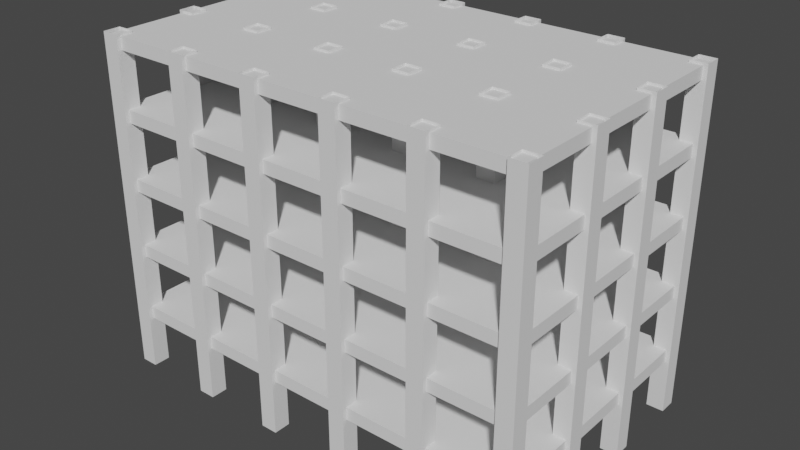 # Source: building.blend  (saved by Blender 3.6.13; exported with 4.5.12 LTS)
import bpy
from mathutils import Matrix  # noqa: F401  (used for matrix-valued properties, if any)

bpy.ops.wm.read_factory_settings(use_empty=True)
scene = bpy.context.scene
scene.name = 'Scene'

# ---- collections
col_collection = bpy.data.collections.new('Collection'); scene.collection.children.link(col_collection)

# ---- world
world_world = bpy.data.worlds.new('World'); scene.world = world_world
world_world.use_nodes = True; world_world.node_tree.nodes.clear()
_N = world_world.node_tree.nodes; _L = world_world.node_tree.links
n0 = _N.new('ShaderNodeOutputWorld'); n0.name = 'World Output'; n0.location = (300, 300)
n1 = _N.new('ShaderNodeBackground'); n1.name = 'Background'; n1.location = (10, 300)
n1.inputs[0].default_value = (0.05088, 0.05088, 0.05088, 1.0)
_L.new(n1.outputs[0], n0.inputs[0])
n0.is_active_output = True
world_world.color = (0.05088, 0.05088, 0.05088)
world_world.use_sun_shadow = False
world_world.sun_shadow_jitter_overblur = 0.0

# ---- meshes
me_cube_001 = bpy.data.meshes.new('Cube.001')
me_cube_001.from_pydata([(0.0, 0.0, 40.0), (0.0, 2.0, 40.0), (0.0, 0.0, 0.0), (0.0, 2.0, 0.0), (2.0, 2.0, 0.0), (2.0, 0.0, 0.0), (10.0, 0.0, 40.0), (12.0, 2.0, 40.0), (10.0, 0.0, 0.0), (10.0, 2.0, 0.0), (12.0, 2.0, 0.0), (12.0, 0.0, 0.0), (22.0, 0.0, 40.0), (20.0, 0.0, 0.0), (20.0, 2.0, 0.0), (22.0, 2.0, 0.0), (22.0, 0.0, 0.0), (0.0, 12.0, 40.0), (0.0, 10.0, 0.0), (0.0, 12.0, 0.0), (2.0, 12.0, 0.0), (2.0, 10.0, 0.0), (10.0, 10.0, 40.0), (10.0, 10.0, 0.0), (10.0, 12.0, 0.0), (12.0, 12.0, 0.0), (12.0, 10.0, 0.0), (20.0, 10.0, 0.0), (20.0, 12.0, 0.0), (22.0, 12.0, 0.0), (22.0, 10.0, 0.0), (2.0, 20.0, 40.0), (0.0, 20.0, 0.0), (0.0, 22.0, 0.0), (2.0, 22.0, 0.0), (2.0, 20.0, 0.0), (10.0, 22.0, 40.0), (12.0, 20.0, 40.0), (12.0, 22.0, 40.0), (10.0, 20.0, 0.0), (10.0, 22.0, 0.0), (12.0, 22.0, 0.0), (12.0, 20.0, 0.0), (20.0, 20.0, 40.0), (22.0, 22.0, 40.0), (20.0, 20.0, 0.0), (20.0, 22.0, 0.0), (22.0, 22.0, 0.0), (22.0, 20.0, 0.0), (22.0, 20.0, 40.0), (0.0, 30.0, 40.0), (0.0, 30.0, 0.0), (0.0, 32.0, 0.0), (2.0, 32.0, 0.0), (2.0, 30.0, 0.0), (2.0, 30.0, 40.0), (10.0, 30.0, 40.0), (12.0, 30.0, 40.0), (10.0, 30.0, 0.0), (10.0, 32.0, 0.0), (12.0, 32.0, 0.0), (12.0, 30.0, 0.0), (10.0, 32.0, 40.0), (22.0, 30.0, 40.0), (22.0, 32.0, 40.0), (20.0, 30.0, 0.0), (20.0, 32.0, 0.0), (22.0, 32.0, 0.0), (22.0, 30.0, 0.0), (20.0, 30.0, 40.0), (30.0, 0.0, 0.0), (30.0, 2.0, 0.0), (32.0, 2.0, 0.0), (32.0, 0.0, 0.0), (30.0, 10.0, 40.0), (30.0, 10.0, 0.0), (30.0, 12.0, 0.0), (32.0, 12.0, 0.0), (32.0, 10.0, 0.0), (32.0, 20.0, 40.0), (32.0, 22.0, 40.0), (30.0, 20.0, 0.0), (30.0, 22.0, 0.0), (32.0, 22.0, 0.0), (32.0, 20.0, 0.0), (30.0, 30.0, 0.0), (30.0, 32.0, 0.0), (32.0, 32.0, 0.0), (32.0, 30.0, 0.0), (30.0, 32.0, 40.0), (40.0, 0.0, 40.0), (40.0, 2.0, 40.0), (42.0, 0.0, 40.0), (40.0, 0.0, 0.0), (40.0, 2.0, 0.0), (42.0, 2.0, 0.0), (42.0, 0.0, 0.0), (40.0, 12.0, 40.0), (42.0, 12.0, 40.0), (40.0, 10.0, 0.0), (40.0, 12.0, 0.0), (42.0, 12.0, 0.0), (42.0, 10.0, 0.0), (40.0, 20.0, 40.0), (40.0, 20.0, 0.0), (40.0, 22.0, 0.0), (42.0, 22.0, 0.0), (42.0, 20.0, 0.0), (40.0, 22.0, 40.0), (42.0, 22.0, 40.0), (40.0, 30.0, 40.0), (40.0, 32.0, 40.0), (40.0, 30.0, 0.0), (40.0, 32.0, 0.0), (42.0, 32.0, 0.0), (42.0, 30.0, 0.0), (52.0, 0.0, 40.0), (52.0, 2.0, 40.0), (50.0, 0.0, 0.0), (50.0, 2.0, 0.0), (52.0, 2.0, 0.0), (52.0, 0.0, 0.0), (50.0, 2.0, 40.0), (52.0, 10.0, 40.0), (52.0, 12.0, 40.0), (50.0, 10.0, 0.0), (50.0, 12.0, 0.0), (52.0, 12.0, 0.0), (52.0, 10.0, 0.0), (50.0, 10.0, 40.0), (52.0, 20.0, 40.0), (52.0, 22.0, 40.0), (50.0, 20.0, 0.0), (50.0, 22.0, 0.0), (52.0, 22.0, 0.0), (52.0, 20.0, 0.0), (50.0, 32.0, 40.0), (52.0, 30.0, 40.0), (50.0, 30.0, 0.0), (50.0, 32.0, 0.0), (52.0, 32.0, 0.0), (52.0, 30.0, 0.0), (0.5, 0.5, 6.25), (0.5, 0.5, 7.75), (0.5, 31.5, 6.25), (0.5, 31.5, 7.75), (51.5, 0.5, 6.25), (51.5, 0.5, 7.75), (51.5, 31.5, 6.25), (51.5, 31.5, 7.75), (2.0, 2.0, 40.0), (2.0, 12.0, 40.0), (32.0, 12.0, 40.0), (32.0, 30.0, 40.0), (42.0, 10.0, 40.0), (50.0, 30.0, 40.0), (0.5, 0.5, 14.25), (0.5, 0.5, 15.75), (0.5, 31.5, 14.25), (0.5, 31.5, 15.75), (51.5, 0.5, 14.25), (51.5, 0.5, 15.75), (51.5, 31.5, 14.25), (51.5, 31.5, 15.75), (20.0, 22.0, 40.0), (0.5, 0.5, 22.25), (0.5, 0.5, 23.75), (0.5, 31.5, 22.25), (0.5, 31.5, 23.75), (51.5, 0.5, 22.25), (51.5, 0.5, 23.75), (51.5, 31.5, 22.25), (51.5, 31.5, 23.75), (12.0, 0.0, 40.0), (0.5, 0.5, 30.25), (0.5, 0.5, 31.75), (0.5, 31.5, 30.25), (0.5, 31.5, 31.75), (51.5, 0.5, 30.25), (51.5, 0.5, 31.75), (51.5, 31.5, 30.25), (51.5, 31.5, 31.75), (2.0, 0.0, 40.0), (10.0, 2.0, 40.0), (20.0, 0.0, 40.0), (20.0, 2.0, 40.0), (22.0, 2.0, 40.0), (0.0, 10.0, 40.0), (2.0, 10.0, 40.0), (10.0, 12.0, 40.0), (12.0, 12.0, 40.0), (12.0, 10.0, 40.0), (20.0, 10.0, 40.0), (20.0, 12.0, 40.0), (22.0, 12.0, 40.0), (22.0, 10.0, 40.0), (0.0, 20.0, 40.0), (0.0, 22.0, 40.0), (2.0, 22.0, 40.0), (10.0, 20.0, 40.0), (0.0, 32.0, 40.0), (2.0, 32.0, 40.0), (12.0, 32.0, 40.0), (20.0, 32.0, 40.0), (30.0, 0.0, 40.0), (30.0, 2.0, 40.0), (32.0, 2.0, 40.0), (32.0, 0.0, 40.0), (30.0, 12.0, 40.0), (32.0, 10.0, 40.0), (30.0, 20.0, 40.0), (30.0, 22.0, 40.0), (30.0, 30.0, 40.0), (32.0, 32.0, 40.0), (42.0, 2.0, 40.0), (40.0, 10.0, 40.0), (42.0, 20.0, 40.0), (42.0, 32.0, 40.0), (42.0, 30.0, 40.0), (50.0, 0.0, 40.0), (50.0, 12.0, 40.0), (50.0, 20.0, 40.0), (50.0, 22.0, 40.0), (52.0, 32.0, 40.0), (0.5, 0.5, 38.25), (0.5, 0.5, 39.75), (0.5, 31.5, 38.25), (0.5, 31.5, 39.75), (51.5, 0.5, 38.25), (51.5, 0.5, 39.75), (51.5, 31.5, 38.25), (51.5, 31.5, 39.75)], [], [(2, 0, 1, 3), (3, 1, 150, 4), (4, 150, 182, 5), (5, 182, 0, 2), (8, 6, 183, 9), (9, 183, 7, 10), (10, 7, 173, 11), (11, 173, 6, 8), (13, 184, 185, 14), (14, 185, 186, 15), (15, 186, 12, 16), (16, 12, 184, 13), (18, 187, 17, 19), (19, 17, 151, 20), (20, 151, 188, 21), (21, 188, 187, 18), (23, 22, 189, 24), (24, 189, 190, 25), (25, 190, 191, 26), (26, 191, 22, 23), (27, 192, 193, 28), (28, 193, 194, 29), (29, 194, 195, 30), (30, 195, 192, 27), (32, 196, 197, 33), (33, 197, 198, 34), (34, 198, 31, 35), (35, 31, 196, 32), (39, 199, 36, 40), (40, 36, 38, 41), (41, 38, 37, 42), (42, 37, 199, 39), (45, 43, 164, 46), (46, 164, 44, 47), (47, 44, 49, 48), (48, 49, 43, 45), (51, 50, 200, 52), (52, 200, 201, 53), (53, 201, 55, 54), (54, 55, 50, 51), (58, 56, 62, 59), (59, 62, 202, 60), (60, 202, 57, 61), (61, 57, 56, 58), (65, 69, 203, 66), (66, 203, 64, 67), (67, 64, 63, 68), (68, 63, 69, 65), (70, 204, 205, 71), (71, 205, 206, 72), (72, 206, 207, 73), (73, 207, 204, 70), (75, 74, 208, 76), (76, 208, 152, 77), (77, 152, 209, 78), (78, 209, 74, 75), (81, 210, 211, 82), (82, 211, 80, 83), (83, 80, 79, 84), (84, 79, 210, 81), (85, 212, 89, 86), (86, 89, 213, 87), (87, 213, 153, 88), (88, 153, 212, 85), (93, 90, 91, 94), (94, 91, 214, 95), (95, 214, 92, 96), (96, 92, 90, 93), (99, 215, 97, 100), (100, 97, 98, 101), (101, 98, 154, 102), (102, 154, 215, 99), (104, 103, 108, 105), (105, 108, 109, 106), (106, 109, 216, 107), (107, 216, 103, 104), (112, 110, 111, 113), (113, 111, 217, 114), (114, 217, 218, 115), (115, 218, 110, 112), (118, 219, 122, 119), (119, 122, 117, 120), (120, 117, 116, 121), (121, 116, 219, 118), (125, 129, 220, 126), (126, 220, 124, 127), (128, 123, 129, 125), (132, 221, 222, 133), (133, 222, 131, 134), (134, 131, 130, 135), (135, 130, 221, 132), (138, 155, 136, 139), (139, 136, 223, 140), (140, 223, 137, 141), (141, 137, 155, 138), (142, 143, 145, 144), (144, 145, 149, 148), (148, 149, 147, 146), (146, 147, 143, 142), (144, 148, 146, 142), (149, 145, 143, 147), (156, 157, 159, 158), (158, 159, 163, 162), (162, 163, 161, 160), (160, 161, 157, 156), (158, 162, 160, 156), (163, 159, 157, 161), (165, 166, 168, 167), (167, 168, 172, 171), (171, 172, 170, 169), (169, 170, 166, 165), (167, 171, 169, 165), (172, 168, 166, 170), (174, 175, 177, 176), (176, 177, 181, 180), (180, 181, 179, 178), (178, 179, 175, 174), (176, 180, 178, 174), (181, 177, 175, 179), (224, 225, 227, 226), (226, 227, 231, 230), (230, 231, 229, 228), (228, 229, 225, 224), (226, 230, 228, 224), (231, 227, 225, 229), (127, 124, 123, 128)])
_uv = me_cube_001.uv_layers.new(name='UVMap')
_uv.uv.foreach_set('vector', [0.307, 0.7702, 0.307, 0.9917, 0.2959, 0.9917, 0.2959, 0.7702, 0.2959, 0.7702, 0.2959, 0.9917, 0.2849, 0.9917, 0.2849, 0.7702, 0.3291, 0.7702, 0.3291, 0.9917, 0.3181, 0.9917, 0.3181, 0.7702, 0.3181, 0.7702, 0.3181, 0.9917, 0.307, 0.9917, 0.307, 0.7702, 0.3489, 0.7702, 0.3489, 0.9917, 0.3378, 0.9917, 0.3378, 0.7702, 0.3821, 0.7702, 0.3821, 0.9917, 0.3711, 0.9917, 0.3711, 0.7702, 0.3711, 0.7702, 0.3711, 0.9917, 0.36, 0.9917, 0.36, 0.7702, 0.36, 0.7702, 0.36, 0.9917, 0.3489, 0.9917, 0.3489, 0.7702, 0.413, 0.7687, 0.413, 0.9902, 0.4019, 0.9902, 0.4019, 0.7687, 0.4019, 0.7687, 0.4019, 0.9902, 0.3908, 0.9902, 0.3908, 0.7687, 0.4351, 0.7687, 0.4351, 0.9902, 0.424, 0.9902, 0.424, 0.7687, 0.424, 0.7687, 0.424, 0.9902, 0.413, 0.9902, 0.413, 0.7687, 0.9686, 0.02925, 0.9686, 0.2507, 0.9575, 0.2507, 0.9575, 0.02925, 0.9575, 0.02925, 0.9575, 0.2507, 0.9464, 0.2507, 0.9464, 0.02925, 0.9907, 0.02925, 0.9907, 0.2507, 0.9797, 0.2507, 0.9797, 0.02925, 0.9797, 0.02925, 0.9797, 0.2507, 0.9686, 0.2507, 0.9686, 0.02925, 0.5142, 0.7668, 0.5142, 0.9883, 0.5031, 0.9883, 0.5031, 0.7668, 0.5474, 0.7668, 0.5474, 0.9883, 0.5363, 0.9883, 0.5363, 0.7668, 0.5363, 0.7668, 0.5363, 0.9883, 0.5253, 0.9883, 0.5253, 0.7668, 0.5253, 0.7668, 0.5253, 0.9883, 0.5142, 0.9883, 0.5142, 0.7668, 0.8954, 0.0246, 0.8954, 0.2461, 0.8844, 0.2461, 0.8844, 0.0246, 0.8844, 0.0246, 0.8844, 0.2461, 0.8733, 0.2461, 0.8733, 0.0246, 0.9176, 0.0246, 0.9176, 0.2461, 0.9065, 0.2461, 0.9065, 0.0246, 0.9065, 0.0246, 0.9065, 0.2461, 0.8954, 0.2461, 0.8954, 0.0246, 0.8726, 0.765, 0.8726, 0.9865, 0.8615, 0.9865, 0.8615, 0.765, 0.8615, 0.765, 0.8615, 0.9865, 0.8504, 0.9865, 0.8504, 0.765, 0.8504, 0.765, 0.8504, 0.9865, 0.8394, 0.9865, 0.8394, 0.765, 0.8837, 0.765, 0.8837, 0.9865, 0.8726, 0.9865, 0.8726, 0.765, 0.6044, 0.7648, 0.6044, 0.9863, 0.5933, 0.9863, 0.5933, 0.7648, 0.5933, 0.7648, 0.5933, 0.9863, 0.5822, 0.9863, 0.5822, 0.7648, 0.5822, 0.7648, 0.5822, 0.9863, 0.5711, 0.9863, 0.5711, 0.7648, 0.5711, 0.7648, 0.5711, 0.9863, 0.5601, 0.9863, 0.5601, 0.7648, 0.04482, 0.7687, 0.04482, 0.9902, 0.03374, 0.9902, 0.03374, 0.7687, 0.03374, 0.7687, 0.03374, 0.9902, 0.02267, 0.9902, 0.02267, 0.7687, 0.02267, 0.7687, 0.02267, 0.9902, 0.0116, 0.9902, 0.0116, 0.7687, 0.05589, 0.7687, 0.05589, 0.9902, 0.04482, 0.9902, 0.04482, 0.7687, 0.9845, 0.7641, 0.9845, 0.9856, 0.9735, 0.9856, 0.9735, 0.7641, 0.9735, 0.7641, 0.9735, 0.9856, 0.9624, 0.9856, 0.9624, 0.7641, 0.9624, 0.7641, 0.9624, 0.9856, 0.9513, 0.9856, 0.9513, 0.7641, 0.9956, 0.7641, 0.9956, 0.9856, 0.9845, 0.9856, 0.9845, 0.7641, 0.7192, 0.7648, 0.7192, 0.9863, 0.7082, 0.9863, 0.7082, 0.7648, 0.7082, 0.7648, 0.7082, 0.9863, 0.6971, 0.9863, 0.6971, 0.7648, 0.6971, 0.7648, 0.6971, 0.9863, 0.686, 0.9863, 0.686, 0.7648, 0.686, 0.7648, 0.686, 0.9863, 0.6749, 0.9863, 0.6749, 0.7648, 0.9818, 0.2835, 0.9818, 0.505, 0.9707, 0.505, 0.9707, 0.2835, 0.9707, 0.2835, 0.9707, 0.505, 0.9596, 0.505, 0.9596, 0.2835, 0.9596, 0.2835, 0.9596, 0.505, 0.9485, 0.505, 0.9485, 0.2835, 0.9928, 0.2835, 0.9928, 0.505, 0.9818, 0.505, 0.9818, 0.2835, 0.134, 0.769, 0.134, 0.9905, 0.123, 0.9905, 0.123, 0.769, 0.1673, 0.769, 0.1673, 0.9905, 0.1562, 0.9905, 0.1562, 0.769, 0.1562, 0.769, 0.1562, 0.9905, 0.1451, 0.9905, 0.1451, 0.769, 0.1451, 0.769, 0.1451, 0.9905, 0.134, 0.9905, 0.134, 0.769, 0.7964, 0.765, 0.7964, 0.9865, 0.7853, 0.9865, 0.7853, 0.765, 0.8296, 0.765, 0.8296, 0.9865, 0.8186, 0.9865, 0.8186, 0.765, 0.8186, 0.765, 0.8186, 0.9865, 0.8075, 0.9865, 0.8075, 0.765, 0.8075, 0.765, 0.8075, 0.9865, 0.7964, 0.9865, 0.7964, 0.765, 0.9936, 0.5261, 0.9936, 0.7476, 0.9825, 0.7476, 0.9825, 0.5261, 0.9825, 0.5261, 0.9825, 0.7476, 0.9714, 0.7476, 0.9714, 0.5261, 0.9714, 0.5261, 0.9714, 0.7476, 0.9603, 0.7476, 0.9603, 0.5261, 0.9603, 0.5261, 0.9603, 0.7476, 0.9493, 0.7476, 0.9493, 0.5261, 0.7752, 0.7648, 0.7752, 0.9863, 0.7641, 0.9863, 0.7641, 0.7648, 0.7641, 0.7648, 0.7641, 0.9863, 0.7531, 0.9863, 0.7531, 0.7648, 0.7531, 0.7648, 0.7531, 0.9863, 0.742, 0.9863, 0.742, 0.7648, 0.742, 0.7648, 0.742, 0.9863, 0.7309, 0.9863, 0.7309, 0.7648, 0.9165, 0.765, 0.9165, 0.9865, 0.9054, 0.9865, 0.9054, 0.765, 0.9054, 0.765, 0.9054, 0.9865, 0.8944, 0.9865, 0.8944, 0.765, 0.9387, 0.765, 0.9387, 0.9865, 0.9276, 0.9865, 0.9276, 0.765, 0.9276, 0.765, 0.9276, 0.9865, 0.9165, 0.9865, 0.9165, 0.765, 0.6401, 0.7658, 0.6401, 0.9873, 0.6291, 0.9873, 0.6291, 0.7658, 0.6291, 0.7658, 0.6291, 0.9873, 0.618, 0.9873, 0.618, 0.7658, 0.6623, 0.7658, 0.6623, 0.9873, 0.6512, 0.9873, 0.6512, 0.7658, 0.6512, 0.7658, 0.6512, 0.9873, 0.6401, 0.9873, 0.6401, 0.7658, 0.1005, 0.769, 0.1005, 0.9905, 0.08944, 0.9905, 0.08944, 0.769, 0.08944, 0.769, 0.08944, 0.9905, 0.07837, 0.9905, 0.07837, 0.769, 0.07837, 0.769, 0.07837, 0.9905, 0.06729, 0.9905, 0.06729, 0.769, 0.1116, 0.769, 0.1116, 0.9905, 0.1005, 0.9905, 0.1005, 0.769, 0.9247, 0.5253, 0.9247, 0.7468, 0.9136, 0.7468, 0.9136, 0.5253, 0.9136, 0.5253, 0.9136, 0.7468, 0.9025, 0.7468, 0.9025, 0.5253, 0.9025, 0.5253, 0.9025, 0.7468, 0.8915, 0.7468, 0.8915, 0.5253, 0.9358, 0.5253, 0.9358, 0.7468, 0.9247, 0.7468, 0.9247, 0.5253, 0.1884, 0.7687, 0.1884, 0.9902, 0.1773, 0.9902, 0.1773, 0.7687, 0.2216, 0.7687, 0.2216, 0.9902, 0.2106, 0.9902, 0.2106, 0.7687, 0.2106, 0.7687, 0.2106, 0.9902, 0.1995, 0.9902, 0.1995, 0.7687, 0.1995, 0.7687, 0.1995, 0.9902, 0.1884, 0.9902, 0.1884, 0.7687, 0.8989, 0.2804, 0.8989, 0.5019, 0.8878, 0.5019, 0.8878, 0.2804, 0.9321, 0.2804, 0.9321, 0.5019, 0.921, 0.5019, 0.921, 0.2804, 0.91, 0.2804, 0.91, 0.5019, 0.8989, 0.5019, 0.8989, 0.2804, 0.2762, 0.7702, 0.2762, 0.9917, 0.2651, 0.9917, 0.2651, 0.7702, 0.2651, 0.7702, 0.2651, 0.9917, 0.254, 0.9917, 0.254, 0.7702, 0.254, 0.7702, 0.254, 0.9917, 0.2429, 0.9917, 0.2429, 0.7702, 0.2429, 0.7702, 0.2429, 0.9917, 0.2319, 0.9917, 0.2319, 0.7702, 0.4894, 0.7686, 0.4894, 0.9901, 0.4783, 0.9901, 0.4783, 0.7686, 0.4783, 0.7686, 0.4783, 0.9901, 0.4673, 0.9901, 0.4673, 0.7686, 0.4673, 0.7686, 0.4673, 0.9901, 0.4562, 0.9901, 0.4562, 0.7686, 0.4562, 0.7686, 0.4562, 0.9901, 0.4451, 0.9901, 0.4451, 0.7686, 0.8197, 0.3852, 0.8197, 0.3947, 0.6828, 0.3955, 0.6827, 0.3859, 0.6761, 0.3955, 0.6828, 0.3955, 0.6836, 0.719, 0.677, 0.7191, 0.6836, 0.7286, 0.6836, 0.719, 0.8206, 0.7183, 0.8206, 0.7278, 0.8272, 0.7183, 0.8206, 0.7183, 0.8197, 0.3947, 0.8264, 0.3947, 0.495, 0.03745, 0.4959, 0.361, 0.3589, 0.3618, 0.358, 0.03819, 0.6836, 0.719, 0.6828, 0.3955, 0.8197, 0.3947, 0.8206, 0.7183, 0.6576, 0.3861, 0.6576, 0.3956, 0.5206, 0.3963, 0.5206, 0.3868, 0.514, 0.3964, 0.5206, 0.3963, 0.5215, 0.7199, 0.5149, 0.72, 0.5215, 0.7294, 0.5215, 0.7199, 0.6585, 0.7192, 0.6585, 0.7287, 0.6651, 0.7191, 0.6585, 0.7192, 0.6576, 0.3956, 0.6643, 0.3956, 0.3387, 0.04007, 0.3396, 0.3637, 0.2026, 0.3644, 0.2018, 0.04082, 0.5215, 0.7199, 0.5206, 0.3963, 0.6576, 0.3956, 0.6585, 0.7192, 0.4918, 0.3905, 0.4918, 0.4001, 0.3548, 0.4008, 0.3548, 0.3913, 0.3482, 0.4008, 0.3548, 0.4008, 0.3557, 0.7244, 0.3491, 0.7244, 0.3557, 0.7339, 0.3557, 0.7244, 0.4927, 0.7236, 0.4927, 0.7332, 0.4993, 0.7236, 0.4927, 0.7236, 0.4918, 0.4001, 0.4984, 0.4, 0.3364, 0.4104, 0.3372, 0.734, 0.2002, 0.7347, 0.1994, 0.4112, 0.3557, 0.7244, 0.3548, 0.4008, 0.4918, 0.4001, 0.4927, 0.7236, 0.8163, 0.02554, 0.8163, 0.03506, 0.6793, 0.0358, 0.6793, 0.02629, 0.6727, 0.03584, 0.6793, 0.0358, 0.6802, 0.3594, 0.6736, 0.3594, 0.6802, 0.3689, 0.6802, 0.3594, 0.8172, 0.3586, 0.8172, 0.3682, 0.8238, 0.3586, 0.8172, 0.3586, 0.8163, 0.03506, 0.8229, 0.03502, 0.1831, 0.4197, 0.1839, 0.7432, 0.04693, 0.744, 0.04608, 0.4204, 0.6802, 0.3594, 0.6793, 0.0358, 0.8163, 0.03506, 0.8172, 0.3586, 0.6542, 0.02642, 0.6542, 0.03594, 0.5172, 0.03669, 0.5172, 0.02717, 0.5106, 0.03672, 0.5172, 0.03669, 0.5181, 0.3603, 0.5115, 0.3603, 0.5181, 0.3698, 0.5181, 0.3603, 0.6551, 0.3595, 0.6551, 0.369, 0.6617, 0.3595, 0.6551, 0.3595, 0.6542, 0.03594, 0.6608, 0.0359, 0.1841, 0.04309, 0.185, 0.3667, 0.048, 0.3674, 0.04714, 0.04384, 0.5181, 0.3603, 0.5172, 0.03669, 0.6542, 0.03594, 0.6551, 0.3595, 0.921, 0.2804, 0.921, 0.5019, 0.91, 0.5019, 0.91, 0.2804])
me_cube_001.update()

# ---- objects
ob_cube = bpy.data.objects.new('Cube', me_cube_001)

# ---- transforms, parenting, visibility, modifiers, constraints
ob_cube.location = (0.0, 0.0, 0.0)

# ---- collection membership
col_collection.objects.link(ob_cube)

# ---- scene / render settings (as saved in the file)
scene.frame_start = 1; scene.frame_end = 250; scene.frame_set(1)
scene.render.engine = 'BLENDER_EEVEE_NEXT'
scene.cycles.sampling_pattern = 'TABULATED_SOBOL'
scene.cycles.use_light_tree = False
scene.view_settings.view_transform = 'Filmic'
bpy.context.view_layer.update()

# ---- added for rendering (the .blend has no active camera and no usable light): camera, sun
cam_auto = bpy.data.cameras.new('AutoCamera')
cam_auto.lens = 50.0
cam_auto.sensor_width = 36.0
cam_auto.clip_end = 1185.24
ob_auto_camera = bpy.data.objects.new('AutoCamera', cam_auto)
scene.collection.objects.link(ob_auto_camera)
ob_auto_camera.location = (93.5351, -65.0421, 74.028)
ob_auto_camera.rotation_euler = (1.09748, -7.21219e-08, 0.694738)
scene.camera = ob_auto_camera
light_auto_sun = bpy.data.lights.new('AutoSun', 'SUN')
light_auto_sun.energy = 3.0
light_auto_sun.angle = 0.0523599
ob_auto_sun = bpy.data.objects.new('AutoSun', light_auto_sun)
scene.collection.objects.link(ob_auto_sun)
ob_auto_sun.rotation_euler = (0.872665, 0.174533, 0.523599)
bpy.context.view_layer.update()

